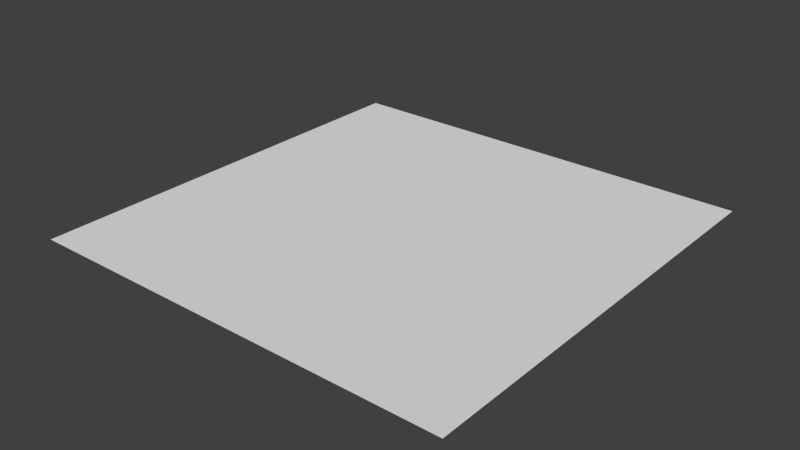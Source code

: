 # Source: Test.blend  (saved by Blender 2.77.0; exported with 4.5.12 LTS)
import bpy
from mathutils import Matrix  # noqa: F401  (used for matrix-valued properties, if any)

bpy.ops.wm.read_factory_settings(use_empty=True)
scene = bpy.context.scene
scene.name = 'Scene'

# ---- collections
col_collection_1 = bpy.data.collections.new('Collection 1'); scene.collection.children.link(col_collection_1)

# ---- world
world_world = bpy.data.worlds.new('World'); scene.world = world_world
world_world.color = (0.05088, 0.05088, 0.05088)
world_world.use_sun_shadow = False
world_world.sun_shadow_jitter_overblur = 0.0
world_world.cycles.sampling_method = 'NONE'
world_world.cycles.sample_map_resolution = 256

# ---- meshes
me_plane = bpy.data.meshes.new('Plane')
me_plane.from_pydata([(-1.0, -1.0, 0.0), (1.0, -1.0, 0.0), (-1.0, 1.0, 0.0), (1.0, 1.0, 0.0)], [], [(0, 1, 3, 2)])
me_plane.use_remesh_preserve_volume = False
me_plane.use_remesh_preserve_attributes = False
me_plane.use_mirror_vertex_groups = False
me_plane.update()

# ---- objects
ob_plane = bpy.data.objects.new('Plane', me_plane)
ob_empty_002 = bpy.data.objects.new('Empty.002', None)
ob_empty_001 = bpy.data.objects.new('Empty.001', None)
ob_empty = bpy.data.objects.new('Empty', None)

# ---- transforms, parenting, visibility, modifiers, constraints
ob_plane.location = (0.0, 0.0, 0.0)
ob_plane.lineart.crease_threshold = 0.0
ob_empty_002.location = (-5.0, 0.0, 0.0)
ob_empty_002.empty_display_type = 'ARROWS'
ob_empty_002.empty_image_offset = (0.0, 0.0)
ob_empty_002.lineart.crease_threshold = 0.0
ob_empty_001.location = (5.0, 0.0, 0.0)
ob_empty_001.scale = (1.0, 1.0, 0.5)
ob_empty_001.empty_display_type = 'ARROWS'
ob_empty_001.empty_image_offset = (0.0, 0.0)
ob_empty_001.lineart.crease_threshold = 0.0
ob_empty.parent = ob_empty_001
ob_empty.matrix_parent_inverse = Matrix(((1.0, 0.0, 0.0, -5.0), (0.0, 1.0, 0.0, -0.0), (0.0, 0.0, 2.0, -0.0), (0.0, 0.0, 0.0, 1.0)))
ob_empty.location = (5.0, 0.0, 5.0)
ob_empty.empty_image_offset = (0.0, 0.0)
ob_empty.lineart.crease_threshold = 0.0

# ---- collection membership
col_collection_1.objects.link(ob_plane)
col_collection_1.objects.link(ob_empty_002)
col_collection_1.objects.link(ob_empty_001)
col_collection_1.objects.link(ob_empty)

# ---- scene / render settings (as saved in the file)
scene.frame_start = 1; scene.frame_end = 250; scene.frame_set(1)
scene.render.engine = 'BLENDER_EEVEE_NEXT'
scene.render.resolution_percentage = 50
scene.render.dither_intensity = 0.0
scene.cycles.use_denoising = False
scene.cycles.samples = 10
scene.cycles.sampling_pattern = 'TABULATED_SOBOL'
scene.cycles.light_sampling_threshold = 0.0
scene.cycles.use_adaptive_sampling = False
scene.cycles.use_light_tree = False
scene.cycles.blur_glossy = 0.0
scene.cycles.pixel_filter_type = 'GAUSSIAN'
scene.cycles.sample_clamp_indirect = 0.0
scene.view_settings.view_transform = 'Standard'
bpy.context.view_layer.update()

# ---- added for rendering (the .blend has no active camera and no usable light): camera, sun
cam_auto = bpy.data.cameras.new('AutoCamera')
cam_auto.lens = 50.0
cam_auto.sensor_width = 36.0
cam_auto.clip_end = 1000.0
ob_auto_camera = bpy.data.objects.new('AutoCamera', cam_auto)
scene.collection.objects.link(ob_auto_camera)
ob_auto_camera.location = (2.61693, -3.14032, 2.09354)
ob_auto_camera.rotation_euler = (1.09748, -7.21219e-08, 0.694738)
scene.camera = ob_auto_camera
light_auto_sun = bpy.data.lights.new('AutoSun', 'SUN')
light_auto_sun.energy = 3.0
light_auto_sun.angle = 0.0523599
ob_auto_sun = bpy.data.objects.new('AutoSun', light_auto_sun)
scene.collection.objects.link(ob_auto_sun)
ob_auto_sun.rotation_euler = (0.872665, 0.174533, 0.523599)
bpy.context.view_layer.update()
